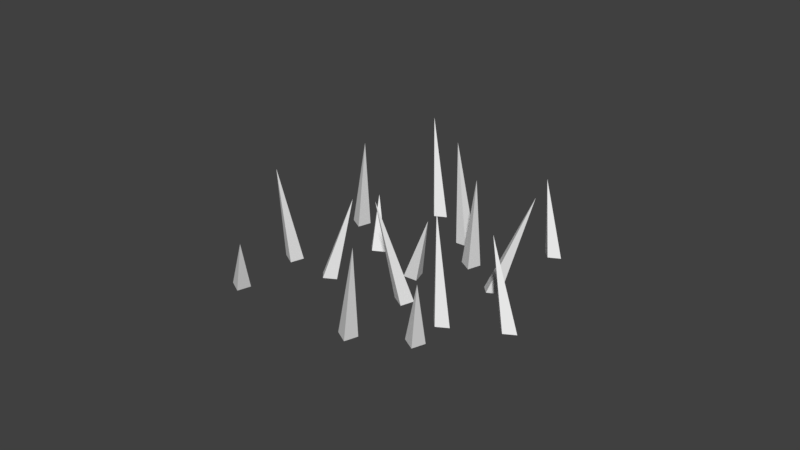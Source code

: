# Source: GrassCluster3.blend  (saved by Blender 2.78.0; exported with 4.5.12 LTS)
import bpy
from mathutils import Matrix  # noqa: F401  (used for matrix-valued properties, if any)

bpy.ops.wm.read_factory_settings(use_empty=True)
scene = bpy.context.scene
scene.name = 'Scene'

# ---- collections
col_collection_1 = bpy.data.collections.new('Collection 1'); scene.collection.children.link(col_collection_1)

# ---- world
world_world = bpy.data.worlds.new('World'); scene.world = world_world
world_world.color = (0.05088, 0.05088, 0.05088)
world_world.use_sun_shadow = False
world_world.sun_shadow_jitter_overblur = 0.0
world_world.cycles.sampling_method = 'MANUAL'

# ---- meshes
me_cone = bpy.data.meshes.new('Cone')
me_cone.from_pydata([(-1.208e-08, 0.1891, -0.008559), (0.1891, -1.793e-08, -0.008559), (-2.862e-08, -0.1891, -0.008559), (-0.2105, 0.1502, 2.018), (-0.1891, -7.411e-09, -0.008559), (-0.8045, -1.258, -0.2369), (-0.9118, -1.493, -0.3066), (-1.156, -1.396, -0.2552), (-0.6944, -1.944, 1.014), (-1.049, -1.161, -0.1856), (1.843, -0.2538, -0.08781), (1.873, -0.5191, -0.1015), (1.609, -0.5509, -0.0733), (1.558, -0.1007, 1.392), (1.579, -0.2855, -0.05965), (0.2973, -0.8847, -0.1701), (0.06098, -1.0, -0.2185), (-0.06397, -0.7758, -0.1442), (0.1687, -1.572, 1.715), (0.1723, -0.6602, -0.09587), (-0.4429, 1.378, 0.2041), (-0.4124, 1.112, 0.1905), (-0.6765, 1.081, 0.2187), (-0.7255, 1.428, 2.247), (-0.7069, 1.346, 0.2323), (-1.988, 0.7467, 0.1218), (-2.224, 0.6311, 0.0735), (-2.349, 0.8556, 0.1478), (-2.035, 0.0008503, 1.997), (-2.113, 0.9712, 0.1961), (-1.609, -0.2053, -0.07914), (-1.579, -0.4706, -0.09278), (-1.843, -0.5024, -0.06462), (-1.738, -0.09201, 0.9821), (-1.873, -0.237, -0.05098), (-3.154, -0.8362, -0.1615), (-3.391, -0.9518, -0.2098), (-3.516, -0.7273, -0.1355), (-3.574, -1.316, 1.761), (-3.279, -0.6118, -0.08719), (-2.438, -1.331, -0.2806), (-2.408, -1.596, -0.2943), (-2.672, -1.628, -0.2661), (-2.102, -1.655, 1.309), (-2.702, -1.363, -0.2524), (-3.984, -1.962, -0.3629), (-4.22, -2.078, -0.4113), (-4.345, -1.853, -0.337), (-4.039, -2.549, 0.66), (-4.109, -1.738, -0.2887), (-0.2612, -2.885, -0.5587), (-0.2308, -3.15, -0.5724), (-0.4948, -3.182, -0.5442), (-0.5144, -2.855, 1.48), (-0.5253, -2.917, -0.5306), (-1.807, -3.516, -0.641), (-2.043, -3.632, -0.6894), (-2.168, -3.407, -0.6151), (-1.823, -4.283, 1.23), (-1.932, -3.292, -0.5668), (0.6372, -1.666, -0.3405), (0.6677, -1.931, -0.3541), (0.4036, -1.963, -0.3259), (1.217, -2.23, 1.592), (0.3732, -1.697, -0.3123), (-0.9081, -2.296, -0.4228), (-1.144, -2.412, -0.4711), (-1.269, -2.188, -0.3968), (-1.606, -2.577, 1.535), (-1.033, -2.072, -0.3485), (0.9153, -3.033, -0.5852), (0.9458, -3.299, -0.5989), (0.6817, -3.33, -0.5707), (0.4777, -2.797, 1.061), (0.6512, -3.065, -0.5571), (-0.63, -3.664, -0.6675), (-0.8663, -3.78, -0.7159), (-0.9913, -3.555, -0.6416), (-0.7679, -4.238, 0.6197), (-0.755, -3.44, -0.5933)], [], [(0, 3, 1), (1, 3, 2), (2, 3, 4), (4, 3, 0), (0, 1, 2, 4), (5, 8, 6), (6, 8, 7), (7, 8, 9), (9, 8, 5), (5, 6, 7, 9), (10, 13, 11), (11, 13, 12), (12, 13, 14), (14, 13, 10), (10, 11, 12, 14), (15, 18, 16), (16, 18, 17), (17, 18, 19), (19, 18, 15), (15, 16, 17, 19), (20, 23, 21), (21, 23, 22), (22, 23, 24), (24, 23, 20), (20, 21, 22, 24), (25, 28, 26), (26, 28, 27), (27, 28, 29), (29, 28, 25), (25, 26, 27, 29), (30, 33, 31), (31, 33, 32), (32, 33, 34), (34, 33, 30), (30, 31, 32, 34), (35, 38, 36), (36, 38, 37), (37, 38, 39), (39, 38, 35), (35, 36, 37, 39), (40, 43, 41), (41, 43, 42), (42, 43, 44), (44, 43, 40), (40, 41, 42, 44), (45, 48, 46), (46, 48, 47), (47, 48, 49), (49, 48, 45), (45, 46, 47, 49), (50, 53, 51), (51, 53, 52), (52, 53, 54), (54, 53, 50), (50, 51, 52, 54), (55, 58, 56), (56, 58, 57), (57, 58, 59), (59, 58, 55), (55, 56, 57, 59), (60, 63, 61), (61, 63, 62), (62, 63, 64), (64, 63, 60), (60, 61, 62, 64), (65, 68, 66), (66, 68, 67), (67, 68, 69), (69, 68, 65), (65, 66, 67, 69), (70, 73, 71), (71, 73, 72), (72, 73, 74), (74, 73, 70), (70, 71, 72, 74), (75, 78, 76), (76, 78, 77), (77, 78, 79), (79, 78, 75), (75, 76, 77, 79)])
_ca = me_cone.color_attributes.new('Col', 'BYTE_COLOR', 'CORNER')
_ca.data.foreach_set('color', [0.2502, 0.3185, 0.04667, 1.0, 0.2502, 0.3185, 0.04667, 1.0, 0.2502, 0.3185, 0.04667, 1.0, 0.2502, 0.3185, 0.04667, 1.0, 0.2502, 0.3185, 0.04667, 1.0, 0.2502, 0.3185, 0.04667, 1.0, 0.2502, 0.3185, 0.04667, 1.0, 0.2502, 0.3185, 0.04667, 1.0, 0.2502, 0.3185, 0.04667, 1.0, 0.2502, 0.3185, 0.04667, 1.0, 0.2502, 0.3185, 0.04667, 1.0, 0.2502, 0.3185, 0.04667, 1.0, 1.0, 1.0, 1.0, 1.0, 1.0, 1.0, 1.0, 1.0, 1.0, 1.0, 1.0, 1.0, 1.0, 1.0, 1.0, 1.0, 0.2502, 0.3185, 0.04667, 1.0, 0.2502, 0.3185, 0.04667, 1.0, 0.2502, 0.3185, 0.04667, 1.0, 0.2502, 0.3185, 0.04667, 1.0, 0.2502, 0.3185, 0.04667, 1.0, 0.2502, 0.3185, 0.04667, 1.0, 0.2502, 0.3185, 0.04667, 1.0, 0.2502, 0.3185, 0.04667, 1.0, 0.2502, 0.3185, 0.04667, 1.0, 0.2502, 0.3185, 0.04667, 1.0, 0.2502, 0.3185, 0.04667, 1.0, 0.2502, 0.3185, 0.04667, 1.0, 1.0, 1.0, 1.0, 1.0, 1.0, 1.0, 1.0, 1.0, 1.0, 1.0, 1.0, 1.0, 1.0, 1.0, 1.0, 1.0, 0.2502, 0.3185, 0.04667, 1.0, 0.2502, 0.3185, 0.04667, 1.0, 0.2502, 0.3185, 0.04667, 1.0, 0.2502, 0.3185, 0.04667, 1.0, 0.2502, 0.3185, 0.04667, 1.0, 0.2502, 0.3185, 0.04667, 1.0, 0.2502, 0.3185, 0.04667, 1.0, 0.2502, 0.3185, 0.04667, 1.0, 0.2502, 0.3185, 0.04667, 1.0, 0.2502, 0.3185, 0.04667, 1.0, 0.2502, 0.3185, 0.04667, 1.0, 0.2502, 0.3185, 0.04667, 1.0, 1.0, 1.0, 1.0, 1.0, 1.0, 1.0, 1.0, 1.0, 1.0, 1.0, 1.0, 1.0, 1.0, 1.0, 1.0, 1.0, 0.2502, 0.3185, 0.04667, 1.0, 0.2502, 0.3185, 0.04667, 1.0, 0.2502, 0.3185, 0.04667, 1.0, 0.2502, 0.3185, 0.04667, 1.0, 0.2502, 0.3185, 0.04667, 1.0, 0.2502, 0.3185, 0.04667, 1.0, 0.2502, 0.3185, 0.04667, 1.0, 0.2502, 0.3185, 0.04667, 1.0, 0.2502, 0.3185, 0.04667, 1.0, 0.2502, 0.3185, 0.04667, 1.0, 0.2502, 0.3185, 0.04667, 1.0, 0.2502, 0.3185, 0.04667, 1.0, 1.0, 1.0, 1.0, 1.0, 1.0, 1.0, 1.0, 1.0, 1.0, 1.0, 1.0, 1.0, 1.0, 1.0, 1.0, 1.0, 0.2502, 0.3185, 0.04667, 1.0, 0.2502, 0.3185, 0.04667, 1.0, 0.2502, 0.3185, 0.04667, 1.0, 0.2502, 0.3185, 0.04667, 1.0, 0.2502, 0.3185, 0.04667, 1.0, 0.2502, 0.3185, 0.04667, 1.0, 0.2502, 0.3185, 0.04667, 1.0, 0.2502, 0.3185, 0.04667, 1.0, 0.2502, 0.3185, 0.04667, 1.0, 0.2502, 0.3185, 0.04667, 1.0, 0.2502, 0.3185, 0.04667, 1.0, 0.2502, 0.3185, 0.04667, 1.0, 1.0, 1.0, 1.0, 1.0, 1.0, 1.0, 1.0, 1.0, 1.0, 1.0, 1.0, 1.0, 1.0, 1.0, 1.0, 1.0, 0.2502, 0.3185, 0.04667, 1.0, 0.2502, 0.3185, 0.04667, 1.0, 0.2502, 0.3185, 0.04667, 1.0, 0.2502, 0.3185, 0.04667, 1.0, 0.2502, 0.3185, 0.04667, 1.0, 0.2502, 0.3185, 0.04667, 1.0, 0.2502, 0.3185, 0.04667, 1.0, 0.2502, 0.3185, 0.04667, 1.0, 0.2502, 0.3185, 0.04667, 1.0, 0.2502, 0.3185, 0.04667, 1.0, 0.2502, 0.3185, 0.04667, 1.0, 0.2502, 0.3185, 0.04667, 1.0, 1.0, 1.0, 1.0, 1.0, 1.0, 1.0, 1.0, 1.0, 1.0, 1.0, 1.0, 1.0, 1.0, 1.0, 1.0, 1.0, 0.2502, 0.3185, 0.04667, 1.0, 0.2502, 0.3185, 0.04667, 1.0, 0.2502, 0.3185, 0.04667, 1.0, 0.2502, 0.3185, 0.04667, 1.0, 0.2502, 0.3185, 0.04667, 1.0, 0.2502, 0.3185, 0.04667, 1.0, 0.2502, 0.3185, 0.04667, 1.0, 0.2502, 0.3185, 0.04667, 1.0, 0.2502, 0.3185, 0.04667, 1.0, 0.2502, 0.3185, 0.04667, 1.0, 0.2502, 0.3185, 0.04667, 1.0, 0.2502, 0.3185, 0.04667, 1.0, 1.0, 1.0, 1.0, 1.0, 1.0, 1.0, 1.0, 1.0, 1.0, 1.0, 1.0, 1.0, 1.0, 1.0, 1.0, 1.0, 0.2502, 0.3185, 0.04667, 1.0, 0.2502, 0.3185, 0.04667, 1.0, 0.2502, 0.3185, 0.04667, 1.0, 0.2502, 0.3185, 0.04667, 1.0, 0.2502, 0.3185, 0.04667, 1.0, 0.2502, 0.3185, 0.04667, 1.0, 0.2502, 0.3185, 0.04667, 1.0, 0.2502, 0.3185, 0.04667, 1.0, 0.2502, 0.3185, 0.04667, 1.0, 0.2502, 0.3185, 0.04667, 1.0, 0.2502, 0.3185, 0.04667, 1.0, 0.2502, 0.3185, 0.04667, 1.0, 1.0, 1.0, 1.0, 1.0, 1.0, 1.0, 1.0, 1.0, 1.0, 1.0, 1.0, 1.0, 1.0, 1.0, 1.0, 1.0, 0.2502, 0.3185, 0.04667, 1.0, 0.2502, 0.3185, 0.04667, 1.0, 0.2502, 0.3185, 0.04667, 1.0, 0.2502, 0.3185, 0.04667, 1.0, 0.2502, 0.3185, 0.04667, 1.0, 0.2502, 0.3185, 0.04667, 1.0, 0.2502, 0.3185, 0.04667, 1.0, 0.2502, 0.3185, 0.04667, 1.0, 0.2502, 0.3185, 0.04667, 1.0, 0.2502, 0.3185, 0.04667, 1.0, 0.2502, 0.3185, 0.04667, 1.0, 0.2502, 0.3185, 0.04667, 1.0, 1.0, 1.0, 1.0, 1.0, 1.0, 1.0, 1.0, 1.0, 1.0, 1.0, 1.0, 1.0, 1.0, 1.0, 1.0, 1.0, 0.2502, 0.3185, 0.04667, 1.0, 0.2502, 0.3185, 0.04667, 1.0, 0.2502, 0.3185, 0.04667, 1.0, 0.2502, 0.3185, 0.04667, 1.0, 0.2502, 0.3185, 0.04667, 1.0, 0.2502, 0.3185, 0.04667, 1.0, 0.2502, 0.3185, 0.04667, 1.0, 0.2502, 0.3185, 0.04667, 1.0, 0.2502, 0.3185, 0.04667, 1.0, 0.2502, 0.3185, 0.04667, 1.0, 0.2502, 0.3185, 0.04667, 1.0, 0.2502, 0.3185, 0.04667, 1.0, 1.0, 1.0, 1.0, 1.0, 1.0, 1.0, 1.0, 1.0, 1.0, 1.0, 1.0, 1.0, 1.0, 1.0, 1.0, 1.0, 0.2502, 0.3185, 0.04667, 1.0, 0.2502, 0.3185, 0.04667, 1.0, 0.2502, 0.3185, 0.04667, 1.0, 0.2502, 0.3185, 0.04667, 1.0, 0.2502, 0.3185, 0.04667, 1.0, 0.2502, 0.3185, 0.04667, 1.0, 0.2502, 0.3185, 0.04667, 1.0, 0.2502, 0.3185, 0.04667, 1.0, 0.2502, 0.3185, 0.04667, 1.0, 0.2502, 0.3185, 0.04667, 1.0, 0.2502, 0.3185, 0.04667, 1.0, 0.2502, 0.3185, 0.04667, 1.0, 1.0, 1.0, 1.0, 1.0, 1.0, 1.0, 1.0, 1.0, 1.0, 1.0, 1.0, 1.0, 1.0, 1.0, 1.0, 1.0, 0.2502, 0.3185, 0.04667, 1.0, 0.2502, 0.3185, 0.04667, 1.0, 0.2502, 0.3185, 0.04667, 1.0, 0.2502, 0.3185, 0.04667, 1.0, 0.2502, 0.3185, 0.04667, 1.0, 0.2502, 0.3185, 0.04667, 1.0, 0.2502, 0.3185, 0.04667, 1.0, 0.2502, 0.3185, 0.04667, 1.0, 0.2502, 0.3185, 0.04667, 1.0, 0.2502, 0.3185, 0.04667, 1.0, 0.2502, 0.3185, 0.04667, 1.0, 0.2502, 0.3185, 0.04667, 1.0, 1.0, 1.0, 1.0, 1.0, 1.0, 1.0, 1.0, 1.0, 1.0, 1.0, 1.0, 1.0, 1.0, 1.0, 1.0, 1.0, 0.2502, 0.3185, 0.04667, 1.0, 0.2502, 0.3185, 0.04667, 1.0, 0.2502, 0.3185, 0.04667, 1.0, 0.2502, 0.3185, 0.04667, 1.0, 0.2502, 0.3185, 0.04667, 1.0, 0.2502, 0.3185, 0.04667, 1.0, 0.2502, 0.3185, 0.04667, 1.0, 0.2502, 0.3185, 0.04667, 1.0, 0.2502, 0.3185, 0.04667, 1.0, 0.2502, 0.3185, 0.04667, 1.0, 0.2502, 0.3185, 0.04667, 1.0, 0.2502, 0.3185, 0.04667, 1.0, 1.0, 1.0, 1.0, 1.0, 1.0, 1.0, 1.0, 1.0, 1.0, 1.0, 1.0, 1.0, 1.0, 1.0, 1.0, 1.0, 0.2502, 0.3185, 0.04667, 1.0, 0.2502, 0.3185, 0.04667, 1.0, 0.2502, 0.3185, 0.04667, 1.0, 0.2502, 0.3185, 0.04667, 1.0, 0.2502, 0.3185, 0.04667, 1.0, 0.2502, 0.3185, 0.04667, 1.0, 0.2502, 0.3185, 0.04667, 1.0, 0.2502, 0.3185, 0.04667, 1.0, 0.2502, 0.3185, 0.04667, 1.0, 0.2502, 0.3185, 0.04667, 1.0, 0.2502, 0.3185, 0.04667, 1.0, 0.2502, 0.3185, 0.04667, 1.0, 1.0, 1.0, 1.0, 1.0, 1.0, 1.0, 1.0, 1.0, 1.0, 1.0, 1.0, 1.0, 1.0, 1.0, 1.0, 1.0, 0.2502, 0.3185, 0.04667, 1.0, 0.2502, 0.3185, 0.04667, 1.0, 0.2502, 0.3185, 0.04667, 1.0, 0.2502, 0.3185, 0.04667, 1.0, 0.2502, 0.3185, 0.04667, 1.0, 0.2502, 0.3185, 0.04667, 1.0, 0.2502, 0.3185, 0.04667, 1.0, 0.2502, 0.3185, 0.04667, 1.0, 0.2502, 0.3185, 0.04667, 1.0, 0.2502, 0.3185, 0.04667, 1.0, 0.2502, 0.3185, 0.04667, 1.0, 0.2502, 0.3185, 0.04667, 1.0, 1.0, 1.0, 1.0, 1.0, 1.0, 1.0, 1.0, 1.0, 1.0, 1.0, 1.0, 1.0, 1.0, 1.0, 1.0, 1.0, 0.2502, 0.3185, 0.04667, 1.0, 0.2502, 0.3185, 0.04667, 1.0, 0.2502, 0.3185, 0.04667, 1.0, 0.2502, 0.3185, 0.04667, 1.0, 0.2502, 0.3185, 0.04667, 1.0, 0.2502, 0.3185, 0.04667, 1.0, 0.2502, 0.3185, 0.04667, 1.0, 0.2502, 0.3185, 0.04667, 1.0, 0.2502, 0.3185, 0.04667, 1.0, 0.2502, 0.3185, 0.04667, 1.0, 0.2502, 0.3185, 0.04667, 1.0, 0.2502, 0.3185, 0.04667, 1.0, 1.0, 1.0, 1.0, 1.0, 1.0, 1.0, 1.0, 1.0, 1.0, 1.0, 1.0, 1.0, 1.0, 1.0, 1.0, 1.0])
me_cone.use_remesh_preserve_volume = False
me_cone.use_remesh_preserve_attributes = False
me_cone.use_mirror_vertex_groups = False
me_cone.update()

# ---- objects
ob_cone = bpy.data.objects.new('Cone', me_cone)

# ---- transforms, parenting, visibility, modifiers, constraints
ob_cone.location = (0.0, 0.0, -0.1168)
ob_cone.rotation_euler = (-0.1771, -0.0, 0.6274)
ob_cone.lineart.crease_threshold = 0.0

# ---- collection membership
col_collection_1.objects.link(ob_cone)

# ---- scene / render settings (as saved in the file)
scene.frame_start = 1; scene.frame_end = 250; scene.frame_set(1)
scene.render.engine = 'BLENDER_EEVEE_NEXT'
scene.render.resolution_percentage = 50
scene.render.dither_intensity = 0.0
scene.cycles.use_denoising = False
scene.cycles.samples = 128
scene.cycles.sampling_pattern = 'TABULATED_SOBOL'
scene.cycles.light_sampling_threshold = 0.0
scene.cycles.use_adaptive_sampling = False
scene.cycles.use_light_tree = False
scene.cycles.blur_glossy = 0.0
scene.cycles.sample_clamp_indirect = 0.0
scene.view_settings.view_transform = 'Standard'
bpy.context.view_layer.update()

# ---- added for rendering (the .blend has no active camera and no usable light): camera, sun
cam_auto = bpy.data.cameras.new('AutoCamera')
cam_auto.lens = 50.0
cam_auto.sensor_width = 36.0
cam_auto.clip_end = 1000.0
ob_auto_camera = bpy.data.objects.new('AutoCamera', cam_auto)
scene.collection.objects.link(ob_auto_camera)
ob_auto_camera.location = (11.6095, -15.991, 10.3798)
ob_auto_camera.rotation_euler = (1.09748, -7.21219e-08, 0.694738)
scene.camera = ob_auto_camera
light_auto_sun = bpy.data.lights.new('AutoSun', 'SUN')
light_auto_sun.energy = 3.0
light_auto_sun.angle = 0.0523599
ob_auto_sun = bpy.data.objects.new('AutoSun', light_auto_sun)
scene.collection.objects.link(ob_auto_sun)
ob_auto_sun.rotation_euler = (0.872665, 0.174533, 0.523599)
bpy.context.view_layer.update()
